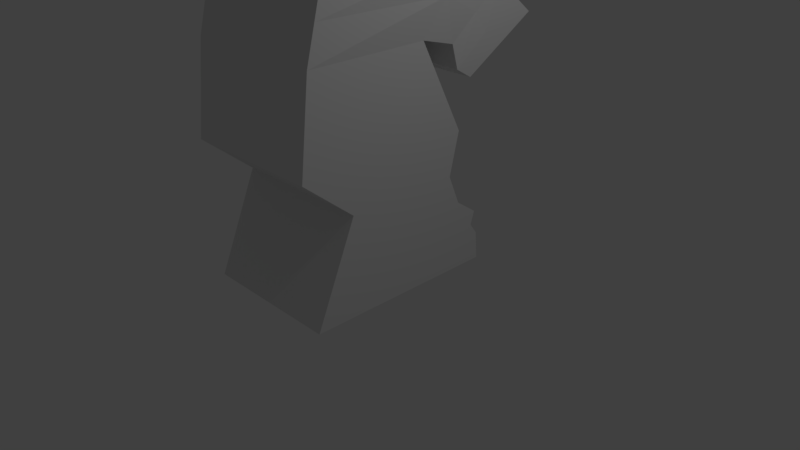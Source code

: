 # Source: knight.blend  (saved by Blender 2.77.0; exported with 4.5.12 LTS)
import bpy
from mathutils import Matrix  # noqa: F401  (used for matrix-valued properties, if any)

bpy.ops.wm.read_factory_settings(use_empty=True)
scene = bpy.context.scene
scene.name = 'Scene'

# ---- collections
col_collection_1 = bpy.data.collections.new('Collection 1'); scene.collection.children.link(col_collection_1)

# ---- world
world_world = bpy.data.worlds.new('World'); scene.world = world_world
world_world.color = (0.05088, 0.05088, 0.05088)
world_world.use_sun_shadow = False
world_world.sun_shadow_jitter_overblur = 0.0
world_world.cycles.sampling_method = 'MANUAL'

# ---- cameras
cam_camera = bpy.data.cameras.new('Camera')
cam_camera.clip_end = 100.0
cam_camera.lens = 35.0
cam_camera.sensor_width = 32.0
cam_camera.sensor_height = 18.0
cam_camera.ortho_scale = 7.314
cam_camera.dof.focus_distance = 0.0
cam_camera.dof.aperture_fstop = 128.0

# ---- lights
light_lamp = bpy.data.lights.new('Lamp', 'POINT')
light_lamp.transmission_factor = 0.0
light_lamp.cutoff_distance = 30.0
light_lamp.energy = 100.0
light_lamp.shadow_buffer_clip_start = 1.001
light_lamp.shadow_soft_size = 0.1
light_lamp.shadow_maximum_resolution = 0.006
light_lamp.use_absolute_resolution = True

# ---- meshes
me_cube_002 = bpy.data.meshes.new('Cube.002')
me_cube_002.from_pydata([(-1.0, -0.8896, -1.116), (-1.0, -0.1495, 0.9146), (-1.0, 0.805, -1.116), (-1.0, 0.3623, 0.9146), (1.0, -0.8896, -1.116), (1.0, -0.1495, 0.9146), (1.0, 0.805, -1.116), (1.0, 0.3623, 0.9146), (-1.0, -0.5241, -0.526), (-1.0, 0.4636, -0.526), (1.0, 0.4636, -0.526), (1.0, -0.5241, -0.526), (-1.0, -0.957, -0.2717), (-1.0, 0.5576, -0.2717), (1.0, 0.5576, -0.2717), (1.0, -0.957, -0.2717), (-1.0, -0.8613, 0.2703), (-1.0, 0.1747, 0.2703), (1.0, 0.1747, 0.2703), (1.0, -0.8613, 0.2703), (-1.0, -0.7015, 0.6821), (-0.8378, 0.5538, 0.6821), (1.162, 0.5538, 0.6821), (1.0, -0.7015, 0.6821), (-0.8378, 1.207, 0.3088), (-1.0, 0.6712, 0.009185), (1.162, 1.207, 0.3088), (1.0, 0.6712, 0.009185), (-0.8378, 1.207, 0.3088), (1.162, 1.207, 0.3088), (-1.0, 0.7225, -0.8818), (1.0, 0.7225, -0.8818), (1.0, -0.7445, -0.8818), (-1.0, -0.7445, -0.8818), (-1.0, 0.7898, -0.948), (1.0, 0.7898, -0.948), (1.0, -0.7855, -0.948), (-1.0, -0.7855, -0.948), (-1.0, -0.6945, -0.8011), (-1.0, 0.7601, -0.8011), (1.0, 0.7601, -0.8011), (1.0, -0.6945, -0.8011), (-1.0, -0.6345, -0.7042), (-1.0, 0.5667, -0.7042), (1.0, 0.5667, -0.7042), (1.0, -0.6345, -0.7042), (-0.8378, 0.8513, 0.5122), (-1.0, 0.4722, 0.2133), (1.0, 0.4722, 0.2133), (1.162, 0.8513, 0.5122), (-0.8378, 1.022, 0.4146), (-1.0, 0.5269, 0.07095), (1.0, 0.5269, 0.07095), (1.162, 1.022, 0.4146), (-0.9189, 0.3642, 0.4762), (1.081, 0.3642, 0.4762), (1.0, -0.7814, 0.4762), (-1.0, -0.7814, 0.4762), (-0.9189, 0.9393, 0.159), (1.081, 0.9393, 0.159), (1.081, 0.6617, 0.3627), (-0.9189, 0.6617, 0.3627), (1.081, 0.7746, 0.2428), (-0.9189, 0.7746, 0.2428), (-0.9189, 0.9393, 0.159), (-0.9189, 0.9393, 0.159), (-1.0, 0.6712, 0.009185), (1.081, 0.9393, 0.159), (1.081, 0.9393, 0.159), (1.0, 0.6712, 0.009185), (-0.9683, 0.7761, 0.0678), (1.04, 0.8035, 0.08314)], [(29, 28)], [(37, 34, 2, 0), (34, 35, 6, 2), (35, 36, 4, 6), (36, 37, 0, 4), (0, 2, 6, 4), (5, 7, 3, 1), (15, 12, 8, 11), (14, 15, 11, 10), (13, 14, 10, 9), (12, 13, 9, 8), (16, 17, 13, 12), (17, 18, 14, 13), (18, 19, 15, 14), (19, 16, 12, 15), (56, 57, 16, 19), (55, 56, 19, 18), (65, 64, 58), (57, 54, 17, 16), (1, 3, 21, 20), (3, 7, 22, 21), (7, 5, 23, 22), (5, 1, 20, 23), (58, 59, 27, 25), (69, 66, 25, 27), (68, 71, 69, 27, 59), (50, 53, 26, 24), (41, 38, 33, 32), (40, 41, 32, 31), (39, 40, 31, 30), (38, 39, 30, 33), (32, 33, 37, 36), (31, 32, 36, 35), (30, 31, 35, 34), (33, 30, 34, 37), (42, 43, 39, 38), (43, 44, 40, 39), (44, 45, 41, 40), (45, 42, 38, 41), (11, 8, 42, 45), (10, 11, 45, 44), (9, 10, 44, 43), (8, 9, 43, 42), (21, 22, 49, 46), (55, 18, 48, 60), (18, 17, 47, 48), (54, 21, 46, 61), (46, 49, 53, 50), (60, 48, 52, 62), (48, 47, 51, 52), (61, 46, 50, 63), (47, 61, 63, 51), (49, 60, 62, 53), (17, 54, 61, 47), (22, 55, 60, 49), (67, 68, 59), (64, 67, 59, 58), (20, 21, 54, 57), (66, 70, 65, 58, 25), (22, 23, 56, 55), (23, 20, 57, 56), (24, 26, 67, 64), (63, 50, 24, 64, 65), (51, 63, 65, 70, 66), (53, 62, 68, 67, 26), (62, 52, 69, 71, 68), (52, 51, 66, 69)])
me_cube_002.use_remesh_preserve_volume = False
me_cube_002.use_remesh_preserve_attributes = False
me_cube_002.use_mirror_vertex_groups = False
me_cube_002.update()

# ---- objects
ob_cube = bpy.data.objects.new('Cube', me_cube_002)
ob_empty = bpy.data.objects.new('Empty', None)
ob_lamp = bpy.data.objects.new('Lamp', light_lamp)
ob_camera = bpy.data.objects.new('Camera', cam_camera)

# ---- transforms, parenting, visibility, modifiers, constraints
ob_cube.location = (-0.4524, 0.07575, 2.193)
ob_cube.scale = (1.0, 1.602, 2.277)
ob_cube.lineart.crease_threshold = 0.0
ob_empty.location = (-0.3189, -17.17, -1.216)
ob_empty.rotation_euler = (1.571, 0.0, 1.571)
ob_empty.scale = (19.21, 19.21, 19.21)
ob_empty.empty_display_type = 'IMAGE'
ob_empty.empty_image_offset = (0.0, 0.0)
ob_empty.hide_select = True
ob_empty.lineart.crease_threshold = 0.0
ob_lamp.location = (4.076, 1.005, 5.904)
ob_lamp.rotation_euler = (0.6503, 0.05522, 1.866)
ob_lamp.lock_rotations_4d = False
ob_lamp.empty_display_type = 'ARROWS'
ob_lamp.color = (0.0, 0.0, 0.0, 0.0)
ob_lamp.lineart.crease_threshold = 0.0
ob_camera.location = (7.481, -6.508, 5.344)
ob_camera.rotation_euler = (1.109, 0.01082, 0.8149)
ob_camera.lock_rotations_4d = False
ob_camera.empty_display_type = 'ARROWS'
ob_camera.color = (0.0, 0.0, 0.0, 0.0)
ob_camera.display_type = 'WIRE'
ob_camera.lineart.crease_threshold = 0.0

# ---- collection membership
col_collection_1.objects.link(ob_cube)
col_collection_1.objects.link(ob_empty)
col_collection_1.objects.link(ob_lamp)
col_collection_1.objects.link(ob_camera)

# ---- scene / render settings (as saved in the file)
scene.camera = ob_camera
scene.frame_start = 1; scene.frame_end = 250; scene.frame_set(49)
scene.render.engine = 'BLENDER_EEVEE_NEXT'
scene.render.resolution_percentage = 50
scene.render.dither_intensity = 0.0
scene.cycles.use_denoising = False
scene.cycles.samples = 128
scene.cycles.sampling_pattern = 'TABULATED_SOBOL'
scene.cycles.light_sampling_threshold = 0.0
scene.cycles.use_adaptive_sampling = False
scene.cycles.use_light_tree = False
scene.cycles.blur_glossy = 0.0
scene.cycles.sample_clamp_indirect = 0.0
scene.view_settings.view_transform = 'Standard'
bpy.context.view_layer.update()
